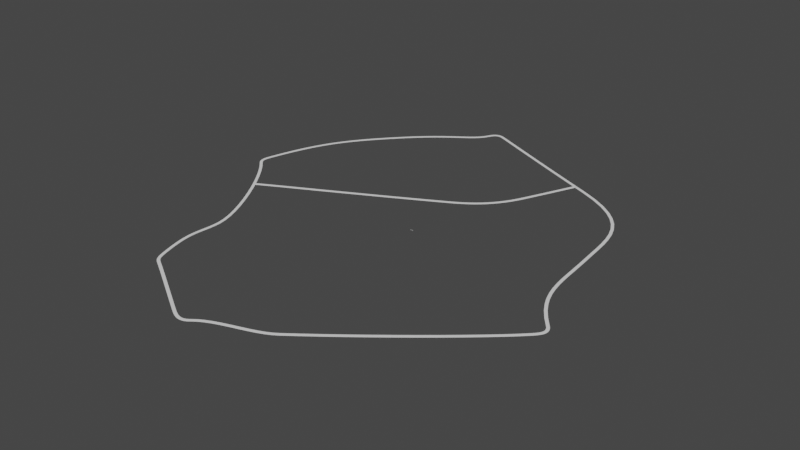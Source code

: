 # Source: testcircuit.blend  (saved by Blender 3.4.6; exported with 4.5.12 LTS)
import bpy
from mathutils import Matrix  # noqa: F401  (used for matrix-valued properties, if any)

bpy.ops.wm.read_factory_settings(use_empty=True)
scene = bpy.context.scene
scene.name = 'Scene'

# ---- collections
col_collection = bpy.data.collections.new('Collection'); scene.collection.children.link(col_collection)

# ---- world
world_world = bpy.data.worlds.new('World'); scene.world = world_world
world_world.use_nodes = True; world_world.node_tree.nodes.clear()
_N = world_world.node_tree.nodes; _L = world_world.node_tree.links
n0 = _N.new('ShaderNodeOutputWorld'); n0.name = 'World Output'; n0.location = (300, 300)
n1 = _N.new('ShaderNodeBackground'); n1.name = 'Background'; n1.location = (10, 300)
n1.inputs[0].default_value = (0.05088, 0.05088, 0.05088, 1.0)
_L.new(n1.outputs[0], n0.inputs[0])
n0.is_active_output = True
world_world.color = (0.05088, 0.05088, 0.05088)
world_world.use_sun_shadow = False
world_world.sun_shadow_jitter_overblur = 0.0

# ---- curves / text
cu_beziercurve = bpy.data.curves.new('BezierCurve', 'CURVE')
cu_beziercurve.dimensions = '3D'
_sp = cu_beziercurve.splines.new('BEZIER'); _sp.bezier_points.add(15)
_sp.bezier_points.foreach_set('co', [-182.7, 700.6, 0.0, 235.0, 513.0, 0.0, 456.5, 162.5, 0.0, 558.5, -175.6, 0.0, 549.6, -230.5, 0.0, 98.56, -609.8, 2.0, -103.9, -704.5, 5.0, -160.4, -703.9, 5.0, -385.0, -569.1, 5.0, -411.9, -532.6, 5.0, -437.9, -421.5, 5.0, -433.8, -315.7, 5.0, -646.9, 49.45, 2.0, -656.3, 101.5, 2.0, -445.2, 489.3, 0.0, -230.6, 685.8, 0.0])
_sp.bezier_points.foreach_set('handle_left', [-193.2, 705.4, 0.0, 21.43, 606.4, 0.0, 441.2, 311.0, 0.0, 457.3, -59.42, 0.0, 564.3, -215.1, 0.0, 249.2, -498.6, 2.0, -55.04, -662.1, 5.0, -139.5, -715.5, 5.0, -326.7, -602.6, 5.0, -404.6, -554.3, 5.0, -435.7, -460.1, 5.0, -431.2, -358.9, 5.0, -568.9, -23.33, 2.0, -662.7, 76.96, 2.0, -570.9, 353.4, 0.0, -258.1, 624.0, 0.0])
_sp.bezier_points.foreach_set('handle_right', [-142.5, 682.5, 0.0, 454.3, 417.1, 0.0, 471.8, 13.98, 0.0, 579.2, -199.3, 0.0, 475.4, -307.6, 0.0, 45.73, -648.9, 2.0, -121.7, -719.9, 5.0, -181.5, -692.2, 5.0, -398.2, -561.5, 5.0, -418.6, -513.0, 5.0, -440.2, -382.8, 5.0, -438.6, -236.9, 5.0, -662.6, 64.07, 2.0, -611.0, 275.5, 2.0, -322.5, 622.0, 0.0, -216.2, 718.2, 0.0])
for _p, _l, _r in zip(_sp.bezier_points, ['ALIGNED', 'ALIGNED', 'ALIGNED', 'ALIGNED', 'ALIGNED', 'ALIGNED', 'ALIGNED', 'ALIGNED', 'ALIGNED', 'ALIGNED', 'ALIGNED', 'ALIGNED', 'ALIGNED', 'ALIGNED', 'ALIGNED', 'ALIGNED'], ['ALIGNED', 'ALIGNED', 'ALIGNED', 'ALIGNED', 'ALIGNED', 'ALIGNED', 'ALIGNED', 'ALIGNED', 'ALIGNED', 'ALIGNED', 'ALIGNED', 'ALIGNED', 'ALIGNED', 'ALIGNED', 'ALIGNED', 'ALIGNED']): _p.handle_left_type = _l; _p.handle_right_type = _r
_sp.order_u = 0
_sp.order_v = 0
_sp.use_cyclic_u = True
_sp.use_smooth = False
cu_beziercurve.use_path = True
cu_beziercurve.bevel_mode = 'OBJECT'
cu_beziercurve.bevel_profile.use_clip = True
cu_beziercurve.bevel_profile.use_sample_even_lengths = True
cu_beziercurve.bevel_resolution = 0
cu_beziercurve.bevel_depth = 6.0
cu_beziercurve.fill_mode = 'FULL'
cu_rectangle = bpy.data.curves.new('Rectangle', 'CURVE')
cu_rectangle.dimensions = '2D'
_sp = cu_rectangle.splines.new('BEZIER'); _sp.bezier_points.add(3)
_sp.bezier_points.foreach_set('co', [-1.0, 1.0, 0.0, 1.0, 1.0, 0.0, 1.0, -1.0, 0.0, -1.0, -1.0, 0.0])
_sp.bezier_points.foreach_set('handle_left', [-1.0, 0.3333, 0.0, 0.3333, 1.0, 0.0, 1.0, -0.3333, 0.0, -0.3333, -1.0, 0.0])
_sp.bezier_points.foreach_set('handle_right', [-0.3333, 1.0, 0.0, 1.0, 0.3333, 0.0, 0.3333, -1.0, 0.0, -1.0, -0.3333, 0.0])
for _p, _l, _r in zip(_sp.bezier_points, ['VECTOR', 'VECTOR', 'VECTOR', 'VECTOR'], ['VECTOR', 'VECTOR', 'VECTOR', 'VECTOR']): _p.handle_left_type = _l; _p.handle_right_type = _r
_sp.use_cyclic_u = True
_sp.use_endpoint_u = True
cu_rectangle.use_path = True
cu_rectangle.fill_mode = 'BOTH'
cu_beziercurve_001 = bpy.data.curves.new('BezierCurve.001', 'CURVE')
cu_beziercurve_001.dimensions = '3D'
_sp = cu_beziercurve_001.splines.new('BEZIER'); _sp.bezier_points.add(3)
_sp.bezier_points.foreach_set('co', [-489.8, -50.48, 2.9, 34.68, 230.0, 0.0, 184.6, 390.0, 0.0, 257.2, 552.6, 0.0])
_sp.bezier_points.foreach_set('handle_left', [-499.8, -56.22, 2.9, -170.1, 118.7, 0.0, 148.9, 310.9, 0.0, 210.1, 446.1, 0.0])
_sp.bezier_points.foreach_set('handle_right', [-451.6, -28.52, 2.9, 102.4, 266.9, 0.0, 210.9, 448.0, 0.0, 283.0, 611.0, 0.0])
for _p, _l, _r in zip(_sp.bezier_points, ['ALIGNED', 'ALIGNED', 'ALIGNED', 'ALIGNED'], ['ALIGNED', 'ALIGNED', 'ALIGNED', 'ALIGNED']): _p.handle_left_type = _l; _p.handle_right_type = _r
_sp.order_u = 0
_sp.order_v = 0
_sp.use_smooth = False
cu_beziercurve_001.use_path = True
cu_beziercurve_001.bevel_mode = 'OBJECT'
cu_beziercurve_001.bevel_profile.use_clip = True
cu_beziercurve_001.bevel_profile.use_sample_even_lengths = True
cu_beziercurve_001.bevel_resolution = 0
cu_beziercurve_001.bevel_depth = 6.0
cu_beziercurve_001.fill_mode = 'FULL'

# ---- objects
ob_empty = bpy.data.objects.new('Empty', None)
ob_beziercurve = bpy.data.objects.new('BezierCurve', cu_beziercurve)
ob_rectangle = bpy.data.objects.new('Rectangle', cu_rectangle)
ob_beziercurve_001 = bpy.data.objects.new('BezierCurve.001', cu_beziercurve_001)

# ---- transforms, parenting, visibility, modifiers, constraints
ob_empty.location = (0.0, 0.0, 0.0)
ob_empty.scale = (379.1, 379.1, 379.1)
ob_empty.empty_display_type = 'IMAGE'
ob_empty.empty_display_size = 5.0
ob_empty.hide_render = True
ob_beziercurve.location = (0.0, 0.0, 0.0)
ob_rectangle.location = (0.0, 0.0, 0.0)
ob_rectangle.scale = (4.5, 0.5, 1.0)
ob_beziercurve_001.location = (-60.69, -23.02, 0.0)
cu_beziercurve.bevel_object = ob_rectangle
cu_beziercurve_001.bevel_object = ob_rectangle

# ---- collection membership
col_collection.objects.link(ob_empty)
col_collection.objects.link(ob_beziercurve)
col_collection.objects.link(ob_rectangle)
col_collection.objects.link(ob_beziercurve_001)

# ---- scene / render settings (as saved in the file)
scene.frame_start = 1; scene.frame_end = 250; scene.frame_set(1)
scene.render.engine = 'BLENDER_EEVEE_NEXT'
scene.cycles.sampling_pattern = 'TABULATED_SOBOL'
scene.cycles.use_light_tree = False
scene.view_settings.view_transform = 'Filmic'
bpy.context.view_layer.update()

# ---- added for rendering (the .blend has no active camera and no usable light): camera, sun
cam_auto = bpy.data.cameras.new('AutoCamera')
cam_auto.lens = 50.0
cam_auto.sensor_width = 36.0
cam_auto.clip_end = 30854.9
ob_auto_camera = bpy.data.objects.new('AutoCamera', cam_auto)
scene.collection.objects.link(ob_auto_camera)
ob_auto_camera.location = (1716.39, -2110.6, 1409.0)
ob_auto_camera.rotation_euler = (1.09748, -7.21219e-08, 0.694738)
scene.camera = ob_auto_camera
light_auto_sun = bpy.data.lights.new('AutoSun', 'SUN')
light_auto_sun.energy = 3.0
light_auto_sun.angle = 0.0523599
ob_auto_sun = bpy.data.objects.new('AutoSun', light_auto_sun)
scene.collection.objects.link(ob_auto_sun)
ob_auto_sun.rotation_euler = (0.872665, 0.174533, 0.523599)
bpy.context.view_layer.update()
